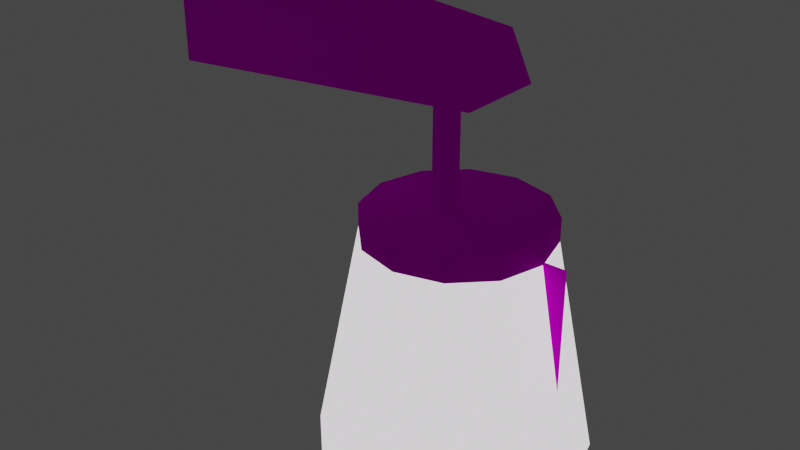 # Source: xsvetlo_03_on.blend  (saved by Blender 2.82.7; exported with 4.5.12 LTS)
import bpy
from mathutils import Matrix  # noqa: F401  (used for matrix-valued properties, if any)

bpy.ops.wm.read_factory_settings(use_empty=True)
scene = bpy.context.scene
scene.name = 'Scene'

# ---- collections
col_collection = bpy.data.collections.new('Collection'); scene.collection.children.link(col_collection)

# ---- images (referenced by path relative to the original .blend; pixels are not part of the script)
import os
ASSET_DIR = os.environ.get("B2B_ASSET_DIR", "")  # directory of the original .blend (textures are referenced by path, not embedded)
HERE = os.path.dirname(os.path.abspath(__file__))  # packed textures are extracted next to this script under _unpacked/

def load_image(name, relpath, width, height, colorspace="sRGB"):
    """Load a texture the original file referenced (path relative to the .blend, or extracted next to this script)."""
    p = next((c for c in (os.path.join(HERE, relpath), os.path.join(ASSET_DIR, relpath)) if relpath and os.path.exists(c)), "")
    if p:
        img = bpy.data.images.load(p, check_existing=True)
        img.name = name
    else:  # same state as the original file: an image datablock whose file is absent (Cycles renders it pink)
        img = bpy.data.images.new(name, width, height)
        img.source = "FILE"
        img.filepath = "//" + (relpath or name)
    img.colorspace_settings.name = colorspace
    return img
img_gymram_bmp = load_image('%gymram.bmp', '%gymram.bmp', 1024, 1024, 'sRGB')
img_00kvet01_bmp = load_image('00kvet01.bmp', '00kvet01.bmp', 1024, 1024, 'sRGB')
img_00glow1_bmp = load_image('00glow1.bmp', '00glow1.bmp', 1024, 1024, 'sRGB')

# ---- materials (node trees are filled in below, after node groups)
mat_gymram_bmp = bpy.data.materials.new('%gymram.bmp')
mat_gymram_bmp.use_transparent_shadow = False
mat_00kvet01_bmp = bpy.data.materials.new('00kvet01.bmp')
mat_00kvet01_bmp.use_transparent_shadow = False
mat_00kvet01_bmp_001 = bpy.data.materials.new('00kvet01.bmp.001')
mat_00kvet01_bmp_001.use_transparent_shadow = False

# ---- material node trees
mat_gymram_bmp.use_nodes = True; mat_gymram_bmp.node_tree.nodes.clear()
_N = mat_gymram_bmp.node_tree.nodes; _L = mat_gymram_bmp.node_tree.links
n0 = _N.new('ShaderNodeOutputMaterial'); n0.name = 'Material Output'; n0.location = (300, 300)
n1 = _N.new('ShaderNodeBsdfPrincipled'); n1.name = 'Principled BSDF'; n1.location = (10, 300)
n1.distribution = 'GGX'
n1.subsurface_method = 'BURLEY'
n1.inputs[2].default_value = 0.0
n1.inputs[3].default_value = 1.45
n1.inputs[13].default_value = 0.0
n1.inputs[27].default_value = (0.0, 0.0, 0.0, 1.0)
n1.inputs[28].default_value = 1.0
n2 = _N.new('ShaderNodeTexImage'); n2.name = 'Image Texture'; n2.location = (0, 0)
n2.image = img_gymram_bmp
_L.new(n1.outputs[0], n0.inputs[0])
_L.new(n2.outputs[0], n1.inputs[0])
n0.is_active_output = True
mat_00kvet01_bmp.use_nodes = True; mat_00kvet01_bmp.node_tree.nodes.clear()
_N = mat_00kvet01_bmp.node_tree.nodes; _L = mat_00kvet01_bmp.node_tree.links
n0 = _N.new('ShaderNodeOutputMaterial'); n0.name = 'Material Output'; n0.location = (300, 300)
n1 = _N.new('ShaderNodeBsdfPrincipled'); n1.name = 'Principled BSDF'; n1.location = (10, 300)
n1.distribution = 'GGX'
n1.subsurface_method = 'BURLEY'
n1.inputs[2].default_value = 0.0
n1.inputs[3].default_value = 1.45
n1.inputs[13].default_value = 0.0
n1.inputs[28].default_value = 1.0
n2 = _N.new('ShaderNodeTexImage'); n2.name = 'Image Texture'; n2.location = (0, 0)
n2.image = img_00kvet01_bmp
_L.new(n1.outputs[0], n0.inputs[0])
_L.new(n2.outputs[0], n1.inputs[0])
n0.is_active_output = True
mat_00kvet01_bmp_001.use_nodes = True; mat_00kvet01_bmp_001.node_tree.nodes.clear()
_N = mat_00kvet01_bmp_001.node_tree.nodes; _L = mat_00kvet01_bmp_001.node_tree.links
n0 = _N.new('ShaderNodeOutputMaterial'); n0.name = 'Material Output'; n0.location = (300, 300)
n1 = _N.new('ShaderNodeBsdfPrincipled'); n1.name = 'Principled BSDF'; n1.location = (10, 300)
n1.distribution = 'GGX'
n1.subsurface_method = 'BURLEY'
n1.inputs[2].default_value = 0.0
n1.inputs[3].default_value = 1.45
n1.inputs[13].default_value = 0.0
n1.inputs[27].default_value = (0.0, 0.0, 0.0, 1.0)
n1.inputs[28].default_value = 1.0
n2 = _N.new('ShaderNodeTexImage'); n2.name = 'Image Texture'; n2.location = (0, 0)
n2.image = img_00glow1_bmp
_L.new(n1.outputs[0], n0.inputs[0])
_L.new(n2.outputs[0], n1.inputs[0])
n0.is_active_output = True

# ---- world
world_world = bpy.data.worlds.new('World'); scene.world = world_world
world_world.use_nodes = True; world_world.node_tree.nodes.clear()
_N = world_world.node_tree.nodes; _L = world_world.node_tree.links
n0 = _N.new('ShaderNodeOutputWorld'); n0.name = 'World Output'; n0.location = (300, 300)
n1 = _N.new('ShaderNodeBackground'); n1.name = 'Background'; n1.location = (10, 300)
n1.inputs[0].default_value = (0.05088, 0.05088, 0.05088, 1.0)
_L.new(n1.outputs[0], n0.inputs[0])
n0.is_active_output = True
world_world.color = (0.05088, 0.05088, 0.05088)
world_world.use_sun_shadow = False
world_world.sun_shadow_jitter_overblur = 0.0

# ---- meshes
me_box01 = bpy.data.meshes.new('Box01')
me_box01.from_pydata([(0.09599, -0.0075, -0.1), (0.111, -0.0075, -0.1), (0.09599, 0.0075, -0.1), (0.111, 0.0075, -0.1), (0.09599, -0.0075, 0.0), (0.111, -0.0075, 0.0), (0.09599, 0.0075, 0.0), (0.111, 0.0075, 0.0), (0.111, 0.0075, -0.1), (0.191, 0.0075, -0.1), (0.1803, -0.0325, -0.1), (0.151, -0.06178, -0.1), (0.111, -0.0725, -0.1), (0.07099, -0.06178, -0.1), (0.04171, -0.0325, -0.1), (0.03099, 0.0075, -0.1), (0.04171, 0.0475, -0.1), (0.07099, 0.07678, -0.1), (0.111, 0.0875, -0.1), (0.151, 0.07678, -0.1), (0.1803, 0.0475, -0.1), (0.191, 0.0075, -0.12), (0.1803, -0.0325, -0.12), (0.151, -0.06178, -0.12), (0.111, -0.0725, -0.12), (0.07099, -0.06178, -0.12), (0.04171, -0.0325, -0.12), (0.03099, 0.0075, -0.12), (0.04171, 0.0475, -0.12), (0.07099, 0.07678, -0.12), (0.111, 0.0875, -0.12), (0.151, 0.07678, -0.12), (0.1803, 0.0475, -0.12), (0.111, -0.0075, -0.1), (0.111, -0.0075, 0.0), (0.1803, 0.0475, -0.1), (0.111, 0.0075, -0.1), (0.111, 0.0075, 0.0), (0.151, 0.07678, -0.1), (0.09599, 0.0075, -0.1), (0.09599, -0.0075, -0.1), (0.09599, -0.0075, 0.0), (0.07099, 0.07678, -0.1), (0.09599, 0.0075, 0.0), (0.111, 0.0875, -0.1), (0.191, 0.0075, -0.1), (0.04171, 0.0475, -0.1), (0.1803, -0.0325, -0.1), (0.1803, -0.0325, -0.1), (0.1803, -0.0325, -0.12), (0.04171, -0.0325, -0.1), (0.151, -0.06178, -0.1), (0.07099, -0.06178, -0.1), (0.111, -0.0725, -0.1), (0.111, -0.0725, -0.1), (0.151, -0.06178, -0.1), (0.1803, -0.0325, -0.1), (0.07099, -0.06178, -0.1), (0.07099, -0.06178, -0.1), (0.07099, -0.06178, -0.12), (0.191, 0.0075, -0.1), (0.04171, -0.0325, -0.1), (0.111, 0.0075, -0.1), (0.111, 0.0075, -0.1), (0.03099, 0.0075, -0.1), (0.111, 0.0075, -0.1), (0.111, 0.0075, -0.1), (0.04171, 0.0475, -0.1), (0.04171, 0.0475, -0.1), (0.04171, 0.0475, -0.12), (0.111, 0.0075, -0.1), (0.07099, 0.07678, -0.1), (0.111, 0.0075, -0.1), (0.111, 0.0075, -0.1), (0.111, 0.0875, -0.1), (0.111, 0.0075, -0.1), (0.111, 0.0075, -0.1), (0.151, 0.07678, -0.1), (0.151, 0.07678, -0.1), (0.151, 0.07678, -0.12), (0.111, 0.0075, -0.1), (0.1803, 0.0475, -0.1), (0.111, 0.0075, -0.1), (0.03099, 0.0075, -0.1)], [], [(0, 1, 5), (5, 4, 0), (33, 3, 7), (7, 34, 33), (36, 2, 6), (6, 37, 36), (39, 40, 41), (41, 43, 39), (8, 10, 9), (82, 11, 56), (80, 12, 55), (76, 13, 53), (75, 14, 52), (73, 15, 50), (72, 16, 83), (70, 17, 46), (66, 18, 42), (65, 19, 44), (63, 20, 38), (62, 60, 35), (45, 22, 21), (45, 47, 22), (48, 23, 49), (48, 51, 23), (51, 24, 23), (51, 54, 24), (54, 25, 24), (54, 57, 25), (58, 26, 59), (58, 61, 26), (61, 27, 26), (61, 64, 27), (64, 28, 27), (64, 67, 28), (68, 29, 69), (68, 71, 29), (71, 30, 29), (71, 74, 30), (74, 31, 30), (74, 77, 31), (78, 32, 79), (78, 81, 32), (81, 21, 32), (81, 45, 21)])
me_box01.polygons.foreach_set('use_smooth', [True] * 44)
_uv = me_box01.uv_layers.new(name='UVMap')
_uv.uv.foreach_set('vector', [0.45, -0.75, 0.55, -0.75, 0.55, -0.25, 0.55, -0.25, 0.45, -0.25, 0.45, -0.75, 0.45, -0.75, 0.55, -0.75, 0.55, -0.25, 0.55, -0.25, 0.45, -0.25, 0.45, -0.75, 0.45, -0.75, 0.55, -0.75, 0.55, -0.25, 0.55, -0.25, 0.45, -0.25, 0.45, -0.75, 0.45, -0.75, 0.55, -0.75, 0.55, -0.25, 0.55, -0.25, 0.45, -0.25, 0.45, -0.75, 0.5, -0.5, 0.06742, -0.2502, 0.0004995, -0.5, 0.5, -0.5, 0.2502, -0.06742, 0.06742, -0.2502, 0.5, -0.5, 0.5, -0.0004995, 0.2502, -0.06742, 0.5, -0.5, 0.7498, -0.06742, 0.5, -0.0004995, 0.5, -0.5, 0.9326, -0.2502, 0.7498, -0.06742, 0.5, -0.5, 0.9995, -0.5, 0.9326, -0.2502, 0.5, -0.5, 0.9326, -0.7498, 0.9995, -0.5, 0.5, -0.5, 0.7498, -0.9326, 0.9326, -0.7498, 0.5, -0.5, 0.5, -0.9995, 0.7498, -0.9326, 0.5, -0.5, 0.2502, -0.9326, 0.5, -0.9995, 0.5, -0.5, 0.06742, -0.7498, 0.2502, -0.9326, 0.5, -0.5, 0.0004995, -0.5, 0.06742, -0.7498, 1.008, -0.5, 0.8828, -0.2502, 0.8828, -0.5, 1.008, -0.5, 1.008, -0.2502, 0.8828, -0.2502, -0.007831, -0.06742, 0.1172, -0.2502, 0.1172, -0.06742, -0.007831, -0.06742, -0.007831, -0.2502, 0.1172, -0.2502, -0.007831, -0.2502, 0.1172, -0.5, 0.1172, -0.2502, -0.007831, -0.2502, -0.007831, -0.5, 0.1172, -0.5, -0.007831, -0.5, 0.1172, -0.7498, 0.1172, -0.5, -0.007831, -0.5, -0.007831, -0.7498, 0.1172, -0.7498, -0.007831, -0.06742, 0.1172, -0.2502, 0.1172, -0.06742, -0.007831, -0.06742, -0.007831, -0.2502, 0.1172, -0.2502, -0.007831, -0.2502, 0.1172, -0.5, 0.1172, -0.2502, -0.007831, -0.2502, -0.007831, -0.5, 0.1172, -0.5, -0.007831, -0.5, 0.1172, -0.7498, 0.1172, -0.5, -0.007831, -0.5, -0.007831, -0.7498, 0.1172, -0.7498, 1.008, -0.9326, 0.8828, -0.7498, 0.8828, -0.9326, 1.008, -0.9326, 1.008, -0.7498, 0.8828, -0.7498, 1.008, -0.7498, 0.8828, -0.5, 0.8828, -0.7498, 1.008, -0.7498, 1.008, -0.5, 0.8828, -0.5, 1.008, -0.5, 0.8828, -0.2502, 0.8828, -0.5, 1.008, -0.5, 1.008, -0.2502, 0.8828, -0.2502, 1.008, -0.9326, 0.8828, -0.7498, 0.8828, -0.9326, 1.008, -0.9326, 1.008, -0.7498, 0.8828, -0.7498, 1.008, -0.7498, 0.8828, -0.5, 0.8828, -0.7498, 1.008, -0.7498, 1.008, -0.5, 0.8828, -0.5])
me_box01.materials.append(mat_gymram_bmp)
me_box01.use_remesh_fix_poles = True
me_box01.use_remesh_preserve_attributes = False
me_box01.use_mirror_vertex_groups = False
me_box01.update()
me_cylinder02 = bpy.data.meshes.new('Cylinder02')
me_cylinder02.from_pydata([(0.08, 0.0, 0.0), (0.06928, -0.04, 0.0), (0.04, -0.06928, 0.0), (0.0, -0.08, 0.0), (-0.04, -0.06928, 0.0), (-0.06928, -0.04, 0.0), (-0.08, 0.0, 0.0), (-0.06928, 0.04, 0.0), (-0.04, 0.06928, 0.0), (1.49e-08, 0.08, 0.0), (0.04, 0.06928, 0.0), (0.06928, 0.04, 0.0), (0.1174, 0.0, -0.192), (0.1017, -0.05869, -0.192), (0.05869, -0.1017, -0.192), (0.0, -0.1174, -0.192), (-0.05869, -0.1017, -0.192), (-0.1017, -0.05869, -0.192), (-0.1174, 1.49e-08, -0.192), (-0.1017, 0.05869, -0.192), (-0.05869, 0.1017, -0.192), (1.49e-08, 0.1174, -0.192), (0.05869, 0.1017, -0.192), (0.1017, 0.05869, -0.192), (1.49e-08, 0.08, 0.0), (1.49e-08, 0.1174, -0.192)], [], [(10, 11, 23, 22), (2, 3, 15, 14), (0, 1, 13, 12), (11, 0, 12, 23), (5, 6, 18, 17), (1, 2, 14, 13), (24, 10, 22, 25), (4, 5, 17, 16), (6, 7, 19, 18), (7, 8, 20, 19), (3, 4, 16, 15), (8, 9, 21, 20)])
me_cylinder02.polygons.foreach_set('use_smooth', [True] * 12)
_uv = me_cylinder02.uv_layers.new(name='UVMap')
_uv.uv.foreach_set('vector', [2.75, -0.0004996, 2.5, -0.0004996, 2.5, -0.9995, 2.75, -0.9995, 1.75, -0.0004996, 1.5, -0.0004996, 1.5, -0.9995, 1.75, -0.9995, 2.25, -0.0004996, 2.0, -0.0004996, 2.0, -0.9995, 2.25, -0.9995, 2.5, -0.0004996, 2.25, -0.0004996, 2.25, -0.9995, 2.5, -0.9995, 1.0, -0.0004996, 0.75, -0.0004996, 0.75, -0.9995, 1.0, -0.9995, 2.0, -0.0004996, 1.75, -0.0004996, 1.75, -0.9995, 2.0, -0.9995, 3.0, -0.0004996, 2.75, -0.0004996, 2.75, -0.9995, 3.0, -0.9995, 1.25, -0.0004996, 1.0, -0.0004996, 1.0, -0.9995, 1.25, -0.9995, 0.75, -0.0004996, 0.5, -0.0004996, 0.5, -0.9995, 0.75, -0.9995, 0.5, -0.0004996, 0.25, -0.0004996, 0.25, -0.9995, 0.5, -0.9995, 1.5, -0.0004996, 1.25, -0.0004996, 1.25, -0.9995, 1.5, -0.9995, 0.25, -0.0004996, -1.788e-07, -0.0004996, -1.788e-07, -0.9995, 0.25, -0.9995])
me_cylinder02.materials.append(mat_00kvet01_bmp)
me_cylinder02.use_remesh_fix_poles = True
me_cylinder02.use_remesh_preserve_attributes = False
me_cylinder02.use_mirror_vertex_groups = False
me_cylinder02.update()
me_box02 = bpy.data.meshes.new('Box02')
me_box02.from_pydata([(-0.125, -0.06429, -0.013), (0.1442, -0.03897, 0.0), (-0.125, 0.06429, -0.013), (0.1442, 0.03897, 0.0), (-0.125, -0.06429, 0.053), (0.125, -0.03897, 0.04), (-0.125, 0.06429, 0.053), (0.125, 0.03897, 0.04), (-0.125, -0.06429, -0.013), (0.1442, -0.03897, 0.0), (0.125, -0.03897, 0.04), (0.125, -0.03897, 0.04), (-0.125, -0.06429, 0.053), (-0.125, -0.06429, -0.013), (0.1442, -0.03897, 0.0), (0.1442, 0.03897, 0.0), (0.125, 0.03897, 0.04), (0.125, 0.03897, 0.04), (0.125, -0.03897, 0.04), (0.1442, -0.03897, 0.0), (0.1442, 0.03897, 0.0), (-0.125, 0.06429, -0.013), (-0.125, 0.06429, 0.053), (-0.125, 0.06429, 0.053), (0.125, 0.03897, 0.04), (0.1442, 0.03897, 0.0), (-0.125, -0.06429, -0.013), (0.1442, 0.03897, 0.0), (-0.125, -0.06429, 0.053), (0.125, 0.03897, 0.04)], [], [(0, 2, 3), (27, 1, 26), (4, 5, 7), (29, 6, 28), (8, 9, 10), (11, 12, 13), (14, 15, 16), (17, 18, 19), (20, 21, 22), (23, 24, 25)])
me_box02.polygons.foreach_set('use_smooth', [True] * 10)
_uv = me_box02.uv_layers.new(name='UVMap')
_uv.uv.foreach_set('vector', [1.173, -0.8215, 1.173, -0.1785, -0.173, -0.3052, -0.173, -0.3052, -0.173, -0.6948, 1.173, -0.8215, -0.173, -0.8215, 1.077, -0.6948, 1.077, -0.3052, 1.077, -0.3052, -0.173, -0.1785, -0.173, -0.8215, -0.173, -0.665, 1.173, -0.6, 1.077, -0.4, 1.077, -0.4, -0.173, -0.335, -0.173, -0.665, 0.3052, -0.6, 0.6948, -0.6, 0.6948, -0.4, 0.6948, -0.4, 0.3052, -0.4, 0.3052, -0.6, -0.173, -0.6, 1.173, -0.665, 1.173, -0.335, 1.173, -0.335, -0.07698, -0.4, -0.173, -0.6])
me_box02.materials.append(mat_gymram_bmp)
me_box02.use_remesh_fix_poles = True
me_box02.use_remesh_preserve_attributes = False
me_box02.use_mirror_vertex_groups = False
me_box02.update()
me_plane = bpy.data.meshes.new('Plane')
me_plane.from_pydata([(-0.1, 7.451e-09, -0.1), (0.1, 7.451e-09, -0.1), (-0.1, -7.451e-09, 0.1), (0.1, -7.451e-09, 0.1)], [], [(0, 1, 3, 2)])
_uv = me_plane.uv_layers.new(name='UVMap')
_uv.uv.foreach_set('vector', [0.0, 0.0, 1.0, 0.0, 1.0, 1.0, 0.0, 1.0])
me_plane.materials.append(mat_00kvet01_bmp_001)
me_plane.use_remesh_fix_poles = True
me_plane.use_remesh_preserve_attributes = False
me_plane.use_mirror_vertex_groups = False
me_plane.update()

# ---- objects
ob_box01 = bpy.data.objects.new('Box01', me_box01)
ob_cylinder02 = bpy.data.objects.new('Cylinder02', me_cylinder02)
ob_box02 = bpy.data.objects.new('Box02', me_box02)
ob_glow = bpy.data.objects.new('glow', me_plane)

# ---- transforms, parenting, visibility, modifiers, constraints
ob_box01.location = (0.09277, -0.256, 0.0)
ob_box01.lineart.crease_threshold = 0.0
ob_cylinder02.location = (0.2038, -0.2485, -0.12)
ob_cylinder02.lineart.crease_threshold = 0.0
ob_box02.location = (0.09277, -0.245, 0.0)
ob_box02.lineart.crease_threshold = 0.0
ob_glow.parent = ob_cylinder02
ob_glow.matrix_parent_inverse = Matrix(((1.0, -0.0, -0.0, -0.2038), (-0.0, 1.0, 0.0, 0.2485), (-0.0, -0.0, 1.0, 0.12), (-0.0, 0.0, -0.0, 1.0)))
ob_glow.location = (0.2044, -0.249, -0.2173)
ob_glow.lineart.crease_threshold = 0.0

# ---- collection membership
col_collection.objects.link(ob_box01)
col_collection.objects.link(ob_cylinder02)
col_collection.objects.link(ob_box02)
col_collection.objects.link(ob_glow)

# ---- scene / render settings (as saved in the file)
scene.frame_start = 1; scene.frame_end = 250; scene.frame_set(1)
scene.render.engine = 'BLENDER_EEVEE_NEXT'
scene.cycles.use_denoising = False
scene.cycles.samples = 128
scene.cycles.sampling_pattern = 'TABULATED_SOBOL'
scene.cycles.use_adaptive_sampling = False
scene.cycles.use_light_tree = False
scene.view_settings.view_transform = 'Filmic'
bpy.context.view_layer.update()

# ---- added for rendering (the .blend has no active camera): camera
cam_auto = bpy.data.cameras.new('AutoCamera')
cam_auto.lens = 50.0
cam_auto.sensor_width = 36.0
cam_auto.clip_end = 1000.0
ob_auto_camera = bpy.data.objects.new('AutoCamera', cam_auto)
scene.collection.objects.link(ob_auto_camera)
ob_auto_camera.location = (0.665456, -0.873726, 0.284656)
ob_auto_camera.rotation_euler = (1.09748, -7.21219e-08, 0.694738)
scene.camera = ob_auto_camera
bpy.context.view_layer.update()
